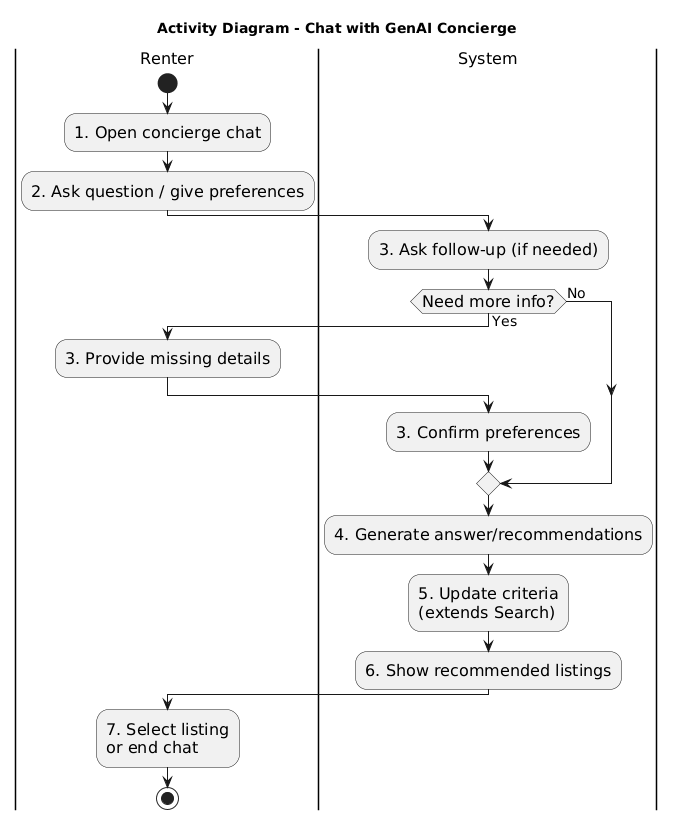

The diagram above was rendered by PlantUML. Its source (embedded in the PNG):
@startuml
title Activity Diagram - Chat with GenAI Concierge

' =========================================================
' TEXT DESCRIPTION (Steps map to actions)
' Step 1  Renter opens chat.
' Step 2  Renter asks question or shares preferences.
' Step 3  System (GenAI) asks follow-up questions if needed.
' Step 4  System generates recommendations or answers.
' Step 5  System updates search criteria (extends Search & Filter).
' Step 6  System shows recommended listings.
' Step 7  Renter selects a listing or ends chat.
' =========================================================

skinparam shadowing false
skinparam linetype ortho
skinparam DefaultFontSize 16
skinparam ArrowFontSize 14
skinparam nodesep 30
skinparam ranksep 30

|Renter|
start
:1. Open concierge chat;
:2. Ask question / give preferences;

|System|
:3. Ask follow-up (if needed);

if (Need more info?) then (Yes)
  |Renter|
  :3. Provide missing details;
  |System|
  :3. Confirm preferences;
else (No)
endif

:4. Generate answer/recommendations;
:5. Update criteria\n(extends Search);
:6. Show recommended listings;

|Renter|
:7. Select listing\nor end chat;
stop
@enduml